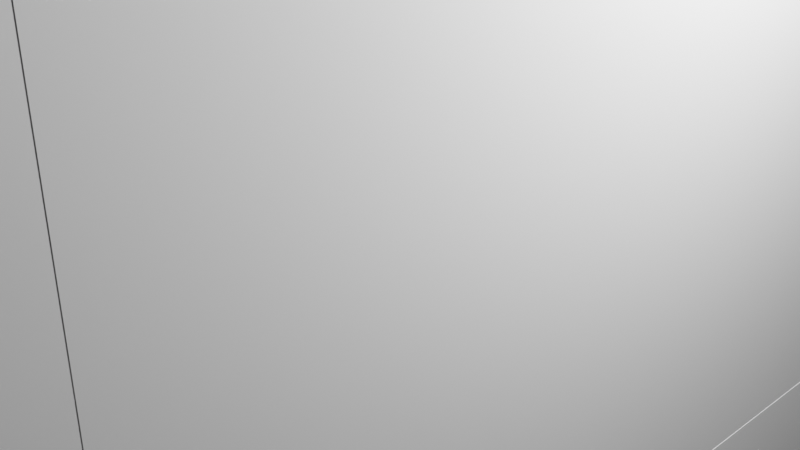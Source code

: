 # Source: Savannaqueen.blend  (saved by Blender 2.91.10; exported with 4.5.12 LTS)
import bpy
from mathutils import Matrix  # noqa: F401  (used for matrix-valued properties, if any)

bpy.ops.wm.read_factory_settings(use_empty=True)
scene = bpy.context.scene
scene.name = 'Scene'

# ---- collections
col_collection = bpy.data.collections.new('Collection'); scene.collection.children.link(col_collection)

# ---- world
world_world = bpy.data.worlds.new('World'); scene.world = world_world
world_world.use_nodes = True; world_world.node_tree.nodes.clear()
_N = world_world.node_tree.nodes; _L = world_world.node_tree.links
n0 = _N.new('ShaderNodeOutputWorld'); n0.name = 'World Output'; n0.location = (300, 300)
n1 = _N.new('ShaderNodeBackground'); n1.name = 'Background'; n1.location = (10, 300)
n1.inputs[0].default_value = (0.05088, 0.05088, 0.05088, 1.0)
_L.new(n1.outputs[0], n0.inputs[0])
n0.is_active_output = True
world_world.color = (0.05088, 0.05088, 0.05088)
world_world.use_sun_shadow = False
world_world.sun_shadow_jitter_overblur = 0.0

# ---- cameras
cam_camera = bpy.data.cameras.new('Camera')
cam_camera.clip_end = 100.0
cam_camera.ortho_scale = 7.314

# ---- lights
light_light = bpy.data.lights.new('Light', 'POINT')
light_light.transmission_factor = 0.0
light_light.energy = 1000.0
light_light.shadow_soft_size = 0.1
light_light.shadow_maximum_resolution = 0.006
light_light.use_absolute_resolution = True

# ---- meshes
me_w_rfel = bpy.data.meshes.new('Würfel')
me_w_rfel.from_pydata([(0.0, 0.0, -11.0), (0.0, 0.0, 4.0), (0.0, 8.0, -11.0), (0.0, 8.0, 4.0), (8.0, 0.0, -11.0), (8.0, 0.0, 4.0), (8.0, 8.0, -11.0), (8.0, 8.0, 4.0)], [], [(0, 1, 3, 2), (2, 3, 7, 6), (6, 7, 5, 4), (4, 5, 1, 0), (2, 6, 4, 0), (7, 3, 1, 5)])
_uv = me_w_rfel.uv_layers.new(name='UV-Map')
_uv.uv.foreach_set('vector', [0.25, 0.6406, 0.25, 0.875, 0.125, 0.875, 0.125, 0.6406, 0.125, 0.6406, 0.125, 0.875, 0.0, 0.875, 0.0, 0.6406, 0.5, 0.6406, 0.5, 0.875, 0.375, 0.875, 0.375, 0.6406, 0.375, 0.6406, 0.375, 0.875, 0.25, 0.875, 0.25, 0.6406, 0.25, 0.875, 0.25, 1.0, 0.375, 1.0, 0.375, 0.875, 0.125, 1.0, 0.125, 0.875, 0.25, 0.875, 0.25, 1.0])
me_w_rfel.use_remesh_fix_poles = True
me_w_rfel.use_remesh_preserve_attributes = False
me_w_rfel.use_mirror_vertex_groups = False
me_w_rfel.update()
me_w_rfel_001 = bpy.data.meshes.new('Würfel.001')
me_w_rfel_001.from_pydata([(2.0, -1.0, -6.0), (2.0, -1.0, 8.0), (2.0, 9.0, -6.0), (2.0, 9.0, 8.0), (7.0, -1.0, -6.0), (7.0, -1.0, 8.0), (7.0, 9.0, -6.0), (7.0, 9.0, 8.0)], [], [(0, 1, 3, 2), (2, 3, 7, 6), (6, 7, 5, 4), (4, 5, 1, 0), (2, 6, 4, 0), (7, 3, 1, 5)])
_uv = me_w_rfel_001.uv_layers.new(name='UV-Map')
_uv.uv.foreach_set('vector', [0.2344, 0.3438, 0.2344, 0.5625, 0.07812, 0.5625, 0.07812, 0.3438, 0.07812, 0.3438, 0.07812, 0.5625, 0.0, 0.5625, 0.0, 0.3438, 0.4688, 0.3438, 0.4688, 0.5625, 0.3125, 0.5625, 0.3125, 0.3438, 0.3125, 0.3438, 0.3125, 0.5625, 0.2344, 0.5625, 0.2344, 0.3438, 0.2344, 0.5625, 0.2344, 0.6406, 0.3906, 0.6406, 0.3906, 0.5625, 0.07812, 0.6406, 0.07812, 0.5625, 0.2344, 0.5625, 0.2344, 0.6406])
me_w_rfel_001.use_remesh_fix_poles = True
me_w_rfel_001.use_remesh_preserve_attributes = False
me_w_rfel_001.use_mirror_vertex_groups = False
me_w_rfel_001.update()
me_w_rfel_002 = bpy.data.meshes.new('Würfel.002')
me_w_rfel_002.from_pydata([(2.0, -2.0, -6.0), (2.0, -2.0, 8.0), (2.0, 3.0, -6.0), (2.0, 3.0, 8.0), (7.0, -2.0, -6.0), (7.0, -2.0, 8.0), (7.0, 3.0, -6.0), (7.0, 3.0, 8.0)], [], [(0, 1, 3, 2), (2, 3, 7, 6), (6, 7, 5, 4), (4, 5, 1, 0), (2, 6, 4, 0), (7, 3, 1, 5)])
_uv = me_w_rfel_002.uv_layers.new(name='UV-Map')
_uv.uv.foreach_set('vector', [0.5469, 0.125, 0.5469, 0.3438, 0.4688, 0.3438, 0.4688, 0.125, 0.4688, 0.125, 0.4688, 0.3438, 0.3906, 0.3438, 0.3906, 0.125, 0.7031, 0.125, 0.7031, 0.3438, 0.625, 0.3438, 0.625, 0.125, 0.625, 0.125, 0.625, 0.3438, 0.5469, 0.3438, 0.5469, 0.125, 0.5469, 0.3438, 0.5469, 0.4219, 0.625, 0.4219, 0.625, 0.3438, 0.4688, 0.4219, 0.4688, 0.3438, 0.5469, 0.3438, 0.5469, 0.4219])
me_w_rfel_002.use_remesh_fix_poles = True
me_w_rfel_002.use_remesh_preserve_attributes = False
me_w_rfel_002.use_mirror_vertex_groups = False
me_w_rfel_002.update()
me_w_rfel_003 = bpy.data.meshes.new('Würfel.003')
me_w_rfel_003.from_pydata([(2.0, 0.0, -6.0), (2.0, 0.0, 8.0), (2.0, 3.0, -6.0), (2.0, 3.0, 8.0), (7.0, 0.0, -6.0), (7.0, 0.0, 8.0), (7.0, 3.0, -6.0), (7.0, 3.0, 8.0)], [], [(0, 1, 3, 2), (2, 3, 7, 6), (6, 7, 5, 4), (4, 5, 1, 0), (2, 6, 4, 0), (7, 3, 1, 5)])
_uv = me_w_rfel_003.uv_layers.new(name='UV-Map')
_uv.uv.foreach_set('vector', [0.8281, 0.7031, 0.8281, 0.9219, 0.7812, 0.9219, 0.7812, 0.7031, 0.7812, 0.7031, 0.7812, 0.9219, 0.7031, 0.9219, 0.7031, 0.7031, 0.9531, 0.7031, 0.9531, 0.9219, 0.9062, 0.9219, 0.9062, 0.7031, 0.9062, 0.7031, 0.9062, 0.9219, 0.8281, 0.9219, 0.8281, 0.7031, 0.8281, 0.9219, 0.8281, 1.0, 0.875, 1.0, 0.875, 0.9219, 0.7812, 1.0, 0.7812, 0.9219, 0.8281, 0.9219, 0.8281, 1.0])
me_w_rfel_003.use_remesh_fix_poles = True
me_w_rfel_003.use_remesh_preserve_attributes = False
me_w_rfel_003.use_mirror_vertex_groups = False
me_w_rfel_003.update()
me_w_rfel_004 = bpy.data.meshes.new('Würfel.004')
me_w_rfel_004.from_pydata([(2.0, -2.0, -6.0), (2.0, -2.0, 8.0), (2.0, 1.0, -6.0), (2.0, 1.0, 8.0), (7.0, -2.0, -6.0), (7.0, -2.0, 8.0), (7.0, 1.0, -6.0), (7.0, 1.0, 8.0)], [], [(0, 1, 3, 2), (2, 3, 7, 6), (6, 7, 5, 4), (4, 5, 1, 0), (2, 6, 4, 0), (7, 3, 1, 5)])
_uv = me_w_rfel_004.uv_layers.new(name='UV-Map')
_uv.uv.foreach_set('vector', [0.125, 0.04688, 0.125, 0.2656, 0.07812, 0.2656, 0.07812, 0.04688, 0.07812, 0.04688, 0.07812, 0.2656, 0.0, 0.2656, 0.0, 0.04688, 0.25, 0.04688, 0.25, 0.2656, 0.2031, 0.2656, 0.2031, 0.04688, 0.2031, 0.04688, 0.2031, 0.2656, 0.125, 0.2656, 0.125, 0.04688, 0.125, 0.2656, 0.125, 0.3438, 0.1719, 0.3438, 0.1719, 0.2656, 0.07812, 0.3438, 0.07812, 0.2656, 0.125, 0.2656, 0.125, 0.3438])
me_w_rfel_004.use_remesh_fix_poles = True
me_w_rfel_004.use_remesh_preserve_attributes = False
me_w_rfel_004.use_mirror_vertex_groups = False
me_w_rfel_004.update()
me_w_rfel_005 = bpy.data.meshes.new('Würfel.005')
me_w_rfel_005.from_pydata([(2.0, -2.0, -6.0), (2.0, -2.0, 8.0), (2.0, 3.0, -6.0), (2.0, 3.0, 8.0), (7.0, -2.0, -6.0), (7.0, -2.0, 8.0), (7.0, 3.0, -6.0), (7.0, 3.0, 8.0)], [], [(0, 1, 3, 2), (2, 3, 7, 6), (6, 7, 5, 4), (4, 5, 1, 0), (2, 6, 4, 0), (7, 3, 1, 5)])
_uv = me_w_rfel_005.uv_layers.new(name='UV-Map')
_uv.uv.foreach_set('vector', [0.625, 0.4219, 0.625, 0.6406, 0.5469, 0.6406, 0.5469, 0.4219, 0.5469, 0.4219, 0.5469, 0.6406, 0.4688, 0.6406, 0.4688, 0.4219, 0.7812, 0.4219, 0.7812, 0.6406, 0.7031, 0.6406, 0.7031, 0.4219, 0.7031, 0.4219, 0.7031, 0.6406, 0.625, 0.6406, 0.625, 0.4219, 0.625, 0.6406, 0.625, 0.7188, 0.7031, 0.7188, 0.7031, 0.6406, 0.5469, 0.7188, 0.5469, 0.6406, 0.625, 0.6406, 0.625, 0.7188])
me_w_rfel_005.use_remesh_fix_poles = True
me_w_rfel_005.use_remesh_preserve_attributes = False
me_w_rfel_005.use_mirror_vertex_groups = False
me_w_rfel_005.update()
arm_skelett = bpy.data.armatures.new('Skelett')  # bones are not reproduced
arm_skelett_001 = bpy.data.armatures.new('Skelett.001')  # bones are not reproduced
arm_skelett_002 = bpy.data.armatures.new('Skelett.002')  # bones are not reproduced
arm_skelett_003 = bpy.data.armatures.new('Skelett.003')  # bones are not reproduced
arm_skelett_004 = bpy.data.armatures.new('Skelett.004')  # bones are not reproduced

# ---- objects
ob_cube_001 = bpy.data.objects.new('cube.001', me_w_rfel)
ob_cube_002 = bpy.data.objects.new('cube.002', me_w_rfel_001)
ob_cube_003 = bpy.data.objects.new('cube.003', me_w_rfel_002)
ob_cube_004 = bpy.data.objects.new('cube.004', me_w_rfel_003)
ob_cube_005 = bpy.data.objects.new('cube.005', me_w_rfel_004)
ob_cube = bpy.data.objects.new('cube', me_w_rfel_005)
ob_skelett = bpy.data.objects.new('Skelett', arm_skelett)
ob_skelett_001 = bpy.data.objects.new('Skelett.001', arm_skelett_001)
ob_skelett_002 = bpy.data.objects.new('Skelett.002', arm_skelett_002)
ob_skelett_003 = bpy.data.objects.new('Skelett.003', arm_skelett_003)
ob_skelett_004 = bpy.data.objects.new('Skelett.004', arm_skelett_004)
ob_light = bpy.data.objects.new('Light', light_light)
ob_camera = bpy.data.objects.new('Camera', cam_camera)

# ---- transforms, parenting, visibility, modifiers, constraints
ob_cube_001.parent = ob_skelett
ob_cube_001.matrix_parent_inverse = Matrix(((0.5785, -0.0, 0.0, -0.0), (-0.0, 0.5785, -0.0, 0.0), (0.0, -0.0, 0.5785, -0.8108), (-0.0, 0.0, -0.0, 1.0)))
ob_cube_001.location = (-1.679, 2.055, 6.213)
ob_cube_001.rotation_euler = (0.0, -0.0, -1.57)
ob_cube_001.scale = (0.4246, 0.4246, 0.4246)
ob_cube_001.lineart.crease_threshold = 0.0
_vg = ob_cube_001.vertex_groups.new(name='Bone')
_vg.add([0, 1, 2, 3, 4, 5, 6, 7], 1.0, 'REPLACE')
_m = ob_cube_001.modifiers.new('Skelett', 'ARMATURE')
_m.object = ob_skelett
ob_cube_002.location = (-1.679, 2.055, -1.452)
ob_cube_002.rotation_euler = (0.0, -0.0, -1.57)
ob_cube_002.scale = (0.4246, 0.4246, 0.4246)
ob_cube_002.lineart.crease_threshold = 0.0
ob_cube_003.parent = ob_skelett_003
ob_cube_003.matrix_parent_inverse = Matrix(((-0.5904, 0.0, 0.01116, -0.7445), (0.0, 0.5905, -0.0, 0.0), (-0.01116, 0.0, -0.5904, -2.289), (-0.0, -0.0, -0.0, 1.0)))
ob_cube_003.location = (-1.679, 2.055, -7.397)
ob_cube_003.rotation_euler = (0.0, -0.0, -1.57)
ob_cube_003.scale = (0.4246, 0.4246, 0.4246)
ob_cube_003.lineart.crease_threshold = 0.0
_vg = ob_cube_003.vertex_groups.new(name='Bone')
_vg.add([0, 1, 2, 3, 4, 5, 6, 7], 1.0, 'REPLACE')
_m = ob_cube_003.modifiers.new('Skelett', 'ARMATURE')
_m.object = ob_skelett_003
ob_cube_004.parent = ob_skelett_002
ob_cube_004.matrix_parent_inverse = Matrix(((-0.5904, 0.0, 0.01116, -1.153), (0.0, 0.5905, -0.0, 0.0), (-0.01116, 0.0, -0.5904, 1.015), (-0.0, -0.0, -0.0, 1.0)))
ob_cube_004.location = (-3.377, 2.054, -1.452)
ob_cube_004.rotation_euler = (0.0, -0.0, -1.57)
ob_cube_004.scale = (0.4246, 0.4246, 0.4246)
ob_cube_004.lineart.crease_threshold = 0.0
_vg = ob_cube_004.vertex_groups.new(name='Bone')
_vg.add([0, 1, 2, 3, 4, 5, 6, 7], 1.0, 'REPLACE')
_m = ob_cube_004.modifiers.new('Skelett', 'ARMATURE')
_m.object = ob_skelett_002
ob_cube_005.parent = ob_skelett_001
ob_cube_005.matrix_parent_inverse = Matrix(((-0.5904, -0.0, 0.01116, 1.146), (0.0, 0.5905, 0.0, -0.0), (-0.01116, -0.0, -0.5904, 1.059), (-0.0, -0.0, -0.0, 1.0)))
ob_cube_005.location = (2.992, 2.057, -1.452)
ob_cube_005.rotation_euler = (0.0, -0.0, -1.57)
ob_cube_005.scale = (0.4246, 0.4246, 0.4246)
ob_cube_005.lineart.crease_threshold = 0.0
_vg = ob_cube_005.vertex_groups.new(name='Bone')
_vg.add([0, 1, 2, 3, 4, 5, 6, 7], 1.0, 'REPLACE')
_m = ob_cube_005.modifiers.new('Skelett', 'ARMATURE')
_m.object = ob_skelett_001
ob_cube.parent = ob_skelett_004
ob_cube.matrix_parent_inverse = Matrix(((-0.5904, -0.0, 0.01116, 0.7822), (0.0, 0.5905, 0.0, -0.0), (-0.01116, -0.0, -0.5904, -2.26), (-0.0, -0.0, -0.0, 1.0)))
ob_cube.location = (1.293, 2.056, -7.397)
ob_cube.rotation_euler = (0.0, -0.0, -1.57)
ob_cube.scale = (0.4246, 0.4246, 0.4246)
ob_cube.lineart.crease_threshold = 0.0
_vg = ob_cube.vertex_groups.new(name='Bone')
_vg.add([0, 1, 2, 3, 4, 5, 6, 7], 1.0, 'REPLACE')
_m = ob_cube.modifiers.new('Skelett', 'ARMATURE')
_m.object = ob_skelett_004
ob_skelett.location = (0.0, 0.0, 1.402)
ob_skelett.scale = (1.729, 1.729, 1.729)
ob_skelett.show_in_front = True
ob_skelett.lineart.crease_threshold = 0.0
ob_skelett_001.location = (1.973, 0.0, 1.756)
ob_skelett_001.rotation_euler = (-0.0, 3.16, -0.0)
ob_skelett_001.scale = (1.693, 1.693, 1.693)
ob_skelett_001.show_in_front = True
ob_skelett_001.lineart.crease_threshold = 0.0
ob_skelett_002.location = (-1.919, 0.0, 1.756)
ob_skelett_002.rotation_euler = (-0.0, 3.16, -0.0)
ob_skelett_002.scale = (1.693, 1.693, 1.693)
ob_skelett_002.show_in_front = True
ob_skelett_002.lineart.crease_threshold = 0.0
ob_skelett_003.location = (-1.334, 0.0, -3.851)
ob_skelett_003.rotation_euler = (-0.0, 3.16, -0.0)
ob_skelett_003.scale = (1.693, 1.693, 1.693)
ob_skelett_003.show_in_front = True
ob_skelett_003.lineart.crease_threshold = 0.0
ob_skelett_004.location = (1.252, 0.0, -3.851)
ob_skelett_004.rotation_euler = (-0.0, 3.16, -0.0)
ob_skelett_004.scale = (1.693, 1.693, 1.693)
ob_skelett_004.show_in_front = True
ob_skelett_004.lineart.crease_threshold = 0.0
ob_light.location = (0.4484, -1.373, -0.6441)
ob_light.rotation_euler = (0.6503, 0.05522, 0.2962)
ob_light.scale = (0.4246, 0.4246, 0.4246)
ob_light.lock_rotations_4d = False
ob_light.empty_display_type = 'ARROWS'
ob_light.color = (0.0, 0.0, 0.0, 0.0)
ob_light.lineart.crease_threshold = 0.0
ob_camera.location = (-2.918, -2.769, -1.046)
ob_camera.rotation_euler = (1.109, -0.0, -0.7553)
ob_camera.scale = (0.4246, 0.4246, 0.4246)
ob_camera.lock_rotations_4d = False
ob_camera.empty_display_type = 'ARROWS'
ob_camera.color = (0.0, 0.0, 0.0, 0.0)
ob_camera.display_type = 'WIRE'
ob_camera.lineart.crease_threshold = 0.0

# ---- collection membership
scene.collection.objects.link(ob_cube_001)
scene.collection.objects.link(ob_cube_002)
scene.collection.objects.link(ob_cube_003)
scene.collection.objects.link(ob_cube_004)
scene.collection.objects.link(ob_cube_005)
scene.collection.objects.link(ob_cube)
scene.collection.objects.link(ob_skelett)
scene.collection.objects.link(ob_skelett_001)
scene.collection.objects.link(ob_skelett_002)
scene.collection.objects.link(ob_skelett_003)
scene.collection.objects.link(ob_skelett_004)
col_collection.objects.link(ob_light)
col_collection.objects.link(ob_camera)

# ---- scene / render settings (as saved in the file)
scene.camera = ob_camera
scene.frame_start = 1; scene.frame_end = 300; scene.frame_set(1)
scene.render.engine = 'BLENDER_EEVEE_NEXT'
scene.cycles.use_denoising = False
scene.cycles.samples = 128
scene.cycles.sampling_pattern = 'TABULATED_SOBOL'
scene.cycles.use_adaptive_sampling = False
scene.cycles.use_light_tree = False
scene.view_settings.view_transform = 'Filmic'
bpy.context.view_layer.update()
